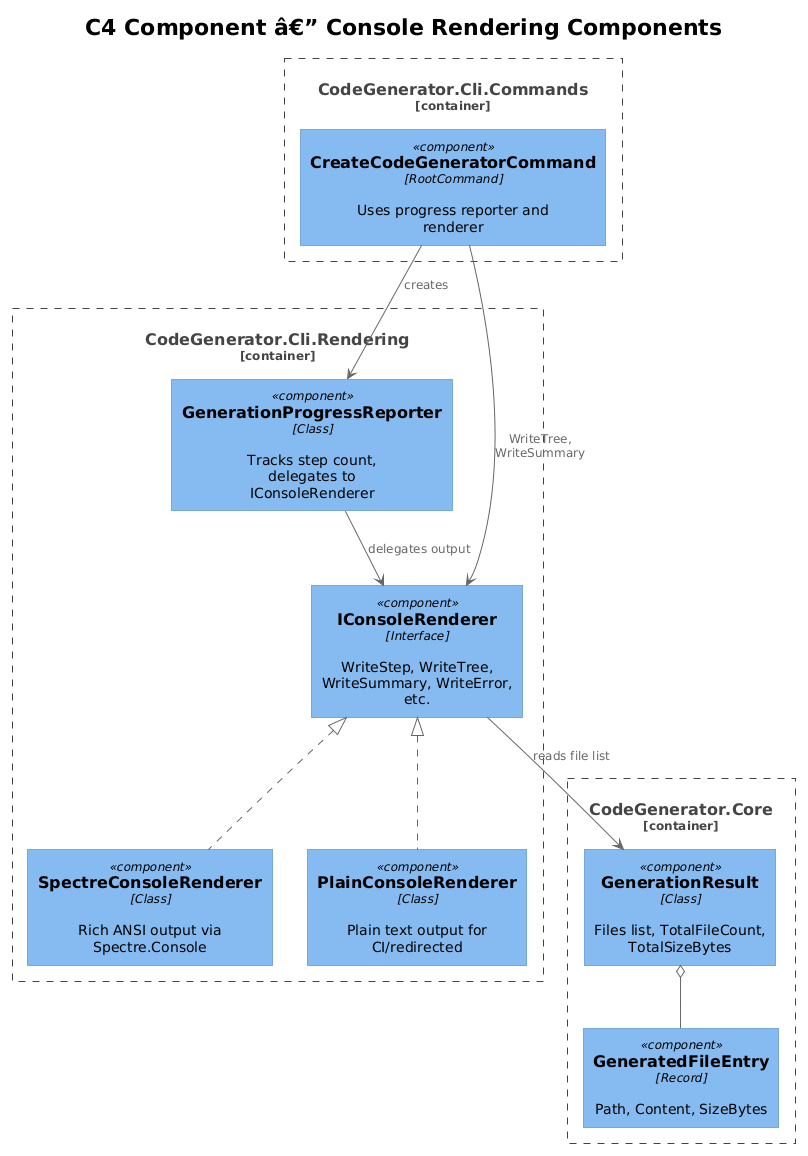

The diagram above was rendered by PlantUML. Its source (embedded in the PNG):
@startuml
!theme plain
!include <C4/C4_Component>

title C4 Component â€” Console Rendering Components

Container_Boundary(cli, "CodeGenerator.Cli.Rendering") {
    Component(irenderer, "IConsoleRenderer", "Interface", "WriteStep, WriteTree, WriteSummary, WriteError, etc.")
    Component(spectre, "SpectreConsoleRenderer", "Class", "Rich ANSI output via Spectre.Console")
    Component(plain, "PlainConsoleRenderer", "Class", "Plain text output for CI/redirected")
    Component(progress, "GenerationProgressReporter", "Class", "Tracks step count, delegates to IConsoleRenderer")
}

Container_Boundary(core, "CodeGenerator.Core") {
    Component(genResult, "GenerationResult", "Class", "Files list, TotalFileCount, TotalSizeBytes")
    Component(fileEntry, "GeneratedFileEntry", "Record", "Path, Content, SizeBytes")
}

Container_Boundary(handler, "CodeGenerator.Cli.Commands") {
    Component(cmd, "CreateCodeGeneratorCommand", "RootCommand", "Uses progress reporter and renderer")
}

irenderer <|.. spectre
irenderer <|.. plain
cmd --> progress : creates
progress --> irenderer : delegates output
cmd --> irenderer : WriteTree, WriteSummary
irenderer --> genResult : reads file list
genResult o-- fileEntry
@enduml